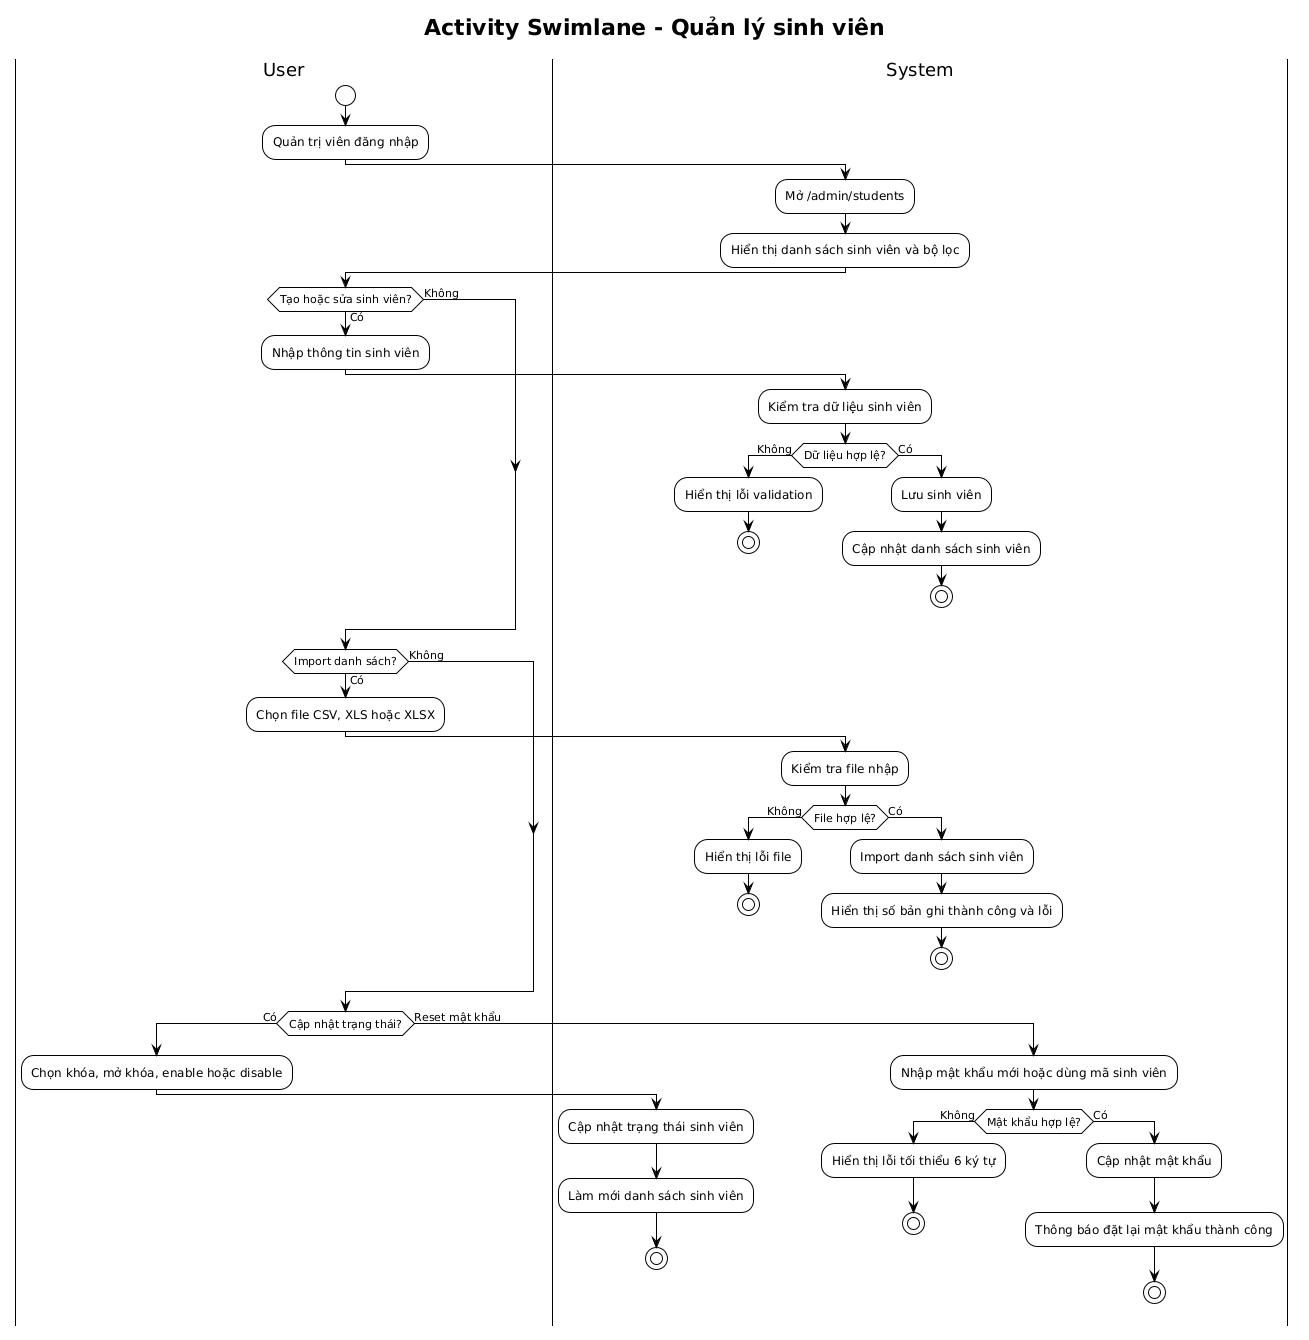

The diagram above was rendered by PlantUML. Its source (embedded in the PNG):
@startuml
!theme plain
title Activity Swimlane - Quản lý sinh viên

|User|
start
:Quản trị viên đăng nhập;

|System|
:Mở /admin/students;
:Hiển thị danh sách sinh viên và bộ lọc;

|User|
if (Tạo hoặc sửa sinh viên?) then (Có)
  :Nhập thông tin sinh viên;
  |System|
  :Kiểm tra dữ liệu sinh viên;
  if (Dữ liệu hợp lệ?) then (Không)
    :Hiển thị lỗi validation;
    stop
  else (Có)
    :Lưu sinh viên;
    :Cập nhật danh sách sinh viên;
    stop
  endif
else (Không)
endif

|User|
if (Import danh sách?) then (Có)
  :Chọn file CSV, XLS hoặc XLSX;
  |System|
  :Kiểm tra file nhập;
  if (File hợp lệ?) then (Không)
    :Hiển thị lỗi file;
    stop
  else (Có)
    :Import danh sách sinh viên;
    :Hiển thị số bản ghi thành công và lỗi;
    stop
  endif
else (Không)
endif

|User|
if (Cập nhật trạng thái?) then (Có)
  :Chọn khóa, mở khóa, enable hoặc disable;
  |System|
  :Cập nhật trạng thái sinh viên;
  :Làm mới danh sách sinh viên;
  stop
else (Reset mật khẩu)
  :Nhập mật khẩu mới hoặc dùng mã sinh viên;
  |System|
  if (Mật khẩu hợp lệ?) then (Không)
    :Hiển thị lỗi tối thiểu 6 ký tự;
    stop
  else (Có)
    :Cập nhật mật khẩu;
    :Thông báo đặt lại mật khẩu thành công;
    stop
  endif
endif
@enduml